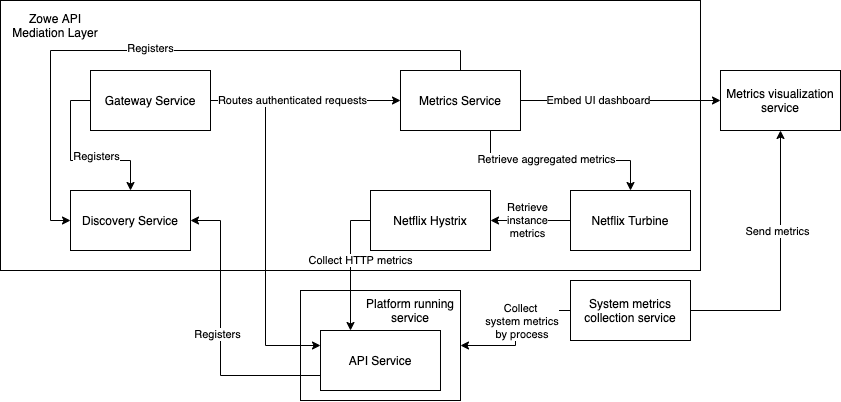

The diagram above was exported from draw.io. Its source (the exported page's mxGraphModel, read from the mxfile embedded in the PNG):
<mxGraphModel dx="1188" dy="641" grid="1" gridSize="10" guides="1" tooltips="1" connect="1" arrows="1" fold="1" page="1" pageScale="1" pageWidth="850" pageHeight="1100" math="0" shadow="0">
  <root>
    <mxCell id="0" />
    <mxCell id="1" parent="0" />
    <mxCell id="G7I_CtWmVYT31uYLY1Cy-42" value="" style="group" vertex="1" connectable="0" parent="1">
      <mxGeometry x="390" y="480" width="170" height="110" as="geometry" />
    </mxCell>
    <mxCell id="G7I_CtWmVYT31uYLY1Cy-39" value="" style="rounded=0;whiteSpace=wrap;html=1;" vertex="1" parent="G7I_CtWmVYT31uYLY1Cy-42">
      <mxGeometry width="160" height="110" as="geometry" />
    </mxCell>
    <mxCell id="G7I_CtWmVYT31uYLY1Cy-10" value="API Service" style="rounded=0;whiteSpace=wrap;html=1;" vertex="1" parent="G7I_CtWmVYT31uYLY1Cy-42">
      <mxGeometry x="20" y="40" width="120" height="60" as="geometry" />
    </mxCell>
    <mxCell id="G7I_CtWmVYT31uYLY1Cy-40" value="Platform running service" style="text;html=1;strokeColor=none;fillColor=none;align=center;verticalAlign=middle;whiteSpace=wrap;rounded=0;" vertex="1" parent="G7I_CtWmVYT31uYLY1Cy-42">
      <mxGeometry x="50" y="20" width="120" as="geometry" />
    </mxCell>
    <mxCell id="G7I_CtWmVYT31uYLY1Cy-44" value="" style="group" vertex="1" connectable="0" parent="1">
      <mxGeometry x="90" y="190" width="700" height="270" as="geometry" />
    </mxCell>
    <mxCell id="G7I_CtWmVYT31uYLY1Cy-25" value="" style="rounded=0;whiteSpace=wrap;html=1;" vertex="1" parent="G7I_CtWmVYT31uYLY1Cy-44">
      <mxGeometry width="700" height="270" as="geometry" />
    </mxCell>
    <mxCell id="G7I_CtWmVYT31uYLY1Cy-1" value="Gateway Service" style="rounded=0;whiteSpace=wrap;html=1;" vertex="1" parent="G7I_CtWmVYT31uYLY1Cy-44">
      <mxGeometry x="90" y="70" width="120" height="60" as="geometry" />
    </mxCell>
    <mxCell id="G7I_CtWmVYT31uYLY1Cy-2" value="Metrics Service" style="rounded=0;whiteSpace=wrap;html=1;" vertex="1" parent="G7I_CtWmVYT31uYLY1Cy-44">
      <mxGeometry x="400" y="70" width="120" height="60" as="geometry" />
    </mxCell>
    <mxCell id="G7I_CtWmVYT31uYLY1Cy-3" style="edgeStyle=orthogonalEdgeStyle;rounded=0;orthogonalLoop=1;jettySize=auto;html=1;exitX=1;exitY=0.5;exitDx=0;exitDy=0;" edge="1" parent="G7I_CtWmVYT31uYLY1Cy-44" source="G7I_CtWmVYT31uYLY1Cy-1" target="G7I_CtWmVYT31uYLY1Cy-2">
      <mxGeometry relative="1" as="geometry" />
    </mxCell>
    <mxCell id="G7I_CtWmVYT31uYLY1Cy-5" value="Discovery Service" style="rounded=0;whiteSpace=wrap;html=1;" vertex="1" parent="G7I_CtWmVYT31uYLY1Cy-44">
      <mxGeometry x="70" y="190" width="120" height="60" as="geometry" />
    </mxCell>
    <mxCell id="G7I_CtWmVYT31uYLY1Cy-8" style="edgeStyle=orthogonalEdgeStyle;rounded=0;orthogonalLoop=1;jettySize=auto;html=1;exitX=0;exitY=0.5;exitDx=0;exitDy=0;entryX=0.5;entryY=0;entryDx=0;entryDy=0;" edge="1" parent="G7I_CtWmVYT31uYLY1Cy-44" source="G7I_CtWmVYT31uYLY1Cy-1" target="G7I_CtWmVYT31uYLY1Cy-5">
      <mxGeometry relative="1" as="geometry" />
    </mxCell>
    <mxCell id="G7I_CtWmVYT31uYLY1Cy-9" value="Registers&lt;span style=&quot;color: rgba(0 , 0 , 0 , 0) ; font-family: monospace ; font-size: 0px ; background-color: rgb(248 , 249 , 250)&quot;&gt;%3CmxGraphModel%3E%3Croot%3E%3CmxCell%20id%3D%220%22%2F%3E%3CmxCell%20id%3D%221%22%20parent%3D%220%22%2F%3E%3CmxCell%20id%3D%222%22%20value%3D%22Gateway%20Service%22%20style%3D%22rounded%3D0%3BwhiteSpace%3Dwrap%3Bhtml%3D1%3B%22%20vertex%3D%221%22%20parent%3D%221%22%3E%3CmxGeometry%20x%3D%22180%22%20y%3D%22260%22%20width%3D%22120%22%20height%3D%2260%22%20as%3D%22geometry%22%2F%3E%3C%2FmxCell%3E%3C%2Froot%3E%3C%2FmxGraphModel%3E&lt;/span&gt;" style="edgeLabel;html=1;align=center;verticalAlign=middle;resizable=0;points=[];" vertex="1" connectable="0" parent="G7I_CtWmVYT31uYLY1Cy-8">
      <mxGeometry x="0.2444" y="4" relative="1" as="geometry">
        <mxPoint as="offset" />
      </mxGeometry>
    </mxCell>
    <mxCell id="G7I_CtWmVYT31uYLY1Cy-6" style="edgeStyle=orthogonalEdgeStyle;rounded=0;orthogonalLoop=1;jettySize=auto;html=1;exitX=0.5;exitY=0;exitDx=0;exitDy=0;entryX=0;entryY=0.5;entryDx=0;entryDy=0;" edge="1" parent="G7I_CtWmVYT31uYLY1Cy-44" source="G7I_CtWmVYT31uYLY1Cy-2" target="G7I_CtWmVYT31uYLY1Cy-5">
      <mxGeometry relative="1" as="geometry" />
    </mxCell>
    <mxCell id="G7I_CtWmVYT31uYLY1Cy-7" value="Registers" style="edgeLabel;html=1;align=center;verticalAlign=middle;resizable=0;points=[];" vertex="1" connectable="0" parent="G7I_CtWmVYT31uYLY1Cy-6">
      <mxGeometry x="0.064" y="-2" relative="1" as="geometry">
        <mxPoint as="offset" />
      </mxGeometry>
    </mxCell>
    <mxCell id="G7I_CtWmVYT31uYLY1Cy-14" value="Netflix Turbine" style="whiteSpace=wrap;html=1;" vertex="1" parent="G7I_CtWmVYT31uYLY1Cy-44">
      <mxGeometry x="570" y="190" width="120" height="60" as="geometry" />
    </mxCell>
    <mxCell id="G7I_CtWmVYT31uYLY1Cy-21" style="edgeStyle=orthogonalEdgeStyle;rounded=0;orthogonalLoop=1;jettySize=auto;html=1;exitX=0.75;exitY=1;exitDx=0;exitDy=0;entryX=0.5;entryY=0;entryDx=0;entryDy=0;" edge="1" parent="G7I_CtWmVYT31uYLY1Cy-44" source="G7I_CtWmVYT31uYLY1Cy-2" target="G7I_CtWmVYT31uYLY1Cy-14">
      <mxGeometry relative="1" as="geometry" />
    </mxCell>
    <mxCell id="G7I_CtWmVYT31uYLY1Cy-22" value="Retrieve aggregated&amp;nbsp;metrics" style="edgeLabel;html=1;align=center;verticalAlign=middle;resizable=0;points=[];" vertex="1" connectable="0" parent="G7I_CtWmVYT31uYLY1Cy-21">
      <mxGeometry x="0.4743" y="1" relative="1" as="geometry">
        <mxPoint x="-62" as="offset" />
      </mxGeometry>
    </mxCell>
    <mxCell id="G7I_CtWmVYT31uYLY1Cy-15" value="Netflix Hystrix" style="whiteSpace=wrap;html=1;" vertex="1" parent="G7I_CtWmVYT31uYLY1Cy-44">
      <mxGeometry x="370" y="190" width="120" height="60" as="geometry" />
    </mxCell>
    <mxCell id="G7I_CtWmVYT31uYLY1Cy-37" style="edgeStyle=orthogonalEdgeStyle;rounded=0;orthogonalLoop=1;jettySize=auto;html=1;exitX=0;exitY=0.5;exitDx=0;exitDy=0;startArrow=none;startFill=0;" edge="1" parent="G7I_CtWmVYT31uYLY1Cy-44" source="G7I_CtWmVYT31uYLY1Cy-14" target="G7I_CtWmVYT31uYLY1Cy-15">
      <mxGeometry relative="1" as="geometry" />
    </mxCell>
    <mxCell id="G7I_CtWmVYT31uYLY1Cy-38" value="Retrieve&lt;br&gt;instance&lt;br&gt;metrics" style="edgeLabel;html=1;align=center;verticalAlign=middle;resizable=0;points=[];" vertex="1" connectable="0" parent="G7I_CtWmVYT31uYLY1Cy-37">
      <mxGeometry x="0.3286" relative="1" as="geometry">
        <mxPoint x="10" as="offset" />
      </mxGeometry>
    </mxCell>
    <mxCell id="G7I_CtWmVYT31uYLY1Cy-35" value="Zowe API Mediation Layer" style="text;html=1;strokeColor=none;fillColor=none;align=center;verticalAlign=middle;whiteSpace=wrap;rounded=0;" vertex="1" parent="G7I_CtWmVYT31uYLY1Cy-44">
      <mxGeometry x="10" y="10" width="90" height="30" as="geometry" />
    </mxCell>
    <mxCell id="G7I_CtWmVYT31uYLY1Cy-33" style="edgeStyle=orthogonalEdgeStyle;rounded=0;orthogonalLoop=1;jettySize=auto;html=1;exitX=1;exitY=0.5;exitDx=0;exitDy=0;entryX=0;entryY=0.5;entryDx=0;entryDy=0;startArrow=none;startFill=0;" edge="1" parent="1" source="G7I_CtWmVYT31uYLY1Cy-2" target="G7I_CtWmVYT31uYLY1Cy-30">
      <mxGeometry relative="1" as="geometry" />
    </mxCell>
    <mxCell id="G7I_CtWmVYT31uYLY1Cy-34" value="Embed UI dashboard" style="edgeLabel;html=1;align=center;verticalAlign=middle;resizable=0;points=[];" vertex="1" connectable="0" parent="G7I_CtWmVYT31uYLY1Cy-33">
      <mxGeometry x="0.5053" relative="1" as="geometry">
        <mxPoint x="-73" as="offset" />
      </mxGeometry>
    </mxCell>
    <mxCell id="G7I_CtWmVYT31uYLY1Cy-11" style="edgeStyle=orthogonalEdgeStyle;rounded=0;orthogonalLoop=1;jettySize=auto;html=1;exitX=0;exitY=0.75;exitDx=0;exitDy=0;entryX=1;entryY=0.5;entryDx=0;entryDy=0;" edge="1" parent="1" source="G7I_CtWmVYT31uYLY1Cy-10" target="G7I_CtWmVYT31uYLY1Cy-5">
      <mxGeometry relative="1" as="geometry">
        <Array as="points">
          <mxPoint x="310" y="565" />
          <mxPoint x="310" y="410" />
        </Array>
      </mxGeometry>
    </mxCell>
    <mxCell id="G7I_CtWmVYT31uYLY1Cy-12" value="Registers" style="edgeLabel;html=1;align=center;verticalAlign=middle;resizable=0;points=[];" vertex="1" connectable="0" parent="G7I_CtWmVYT31uYLY1Cy-11">
      <mxGeometry x="-0.0076" y="3" relative="1" as="geometry">
        <mxPoint as="offset" />
      </mxGeometry>
    </mxCell>
    <mxCell id="G7I_CtWmVYT31uYLY1Cy-16" style="edgeStyle=orthogonalEdgeStyle;rounded=0;orthogonalLoop=1;jettySize=auto;html=1;exitX=0;exitY=0.5;exitDx=0;exitDy=0;entryX=0.25;entryY=0;entryDx=0;entryDy=0;" edge="1" parent="1" source="G7I_CtWmVYT31uYLY1Cy-15" target="G7I_CtWmVYT31uYLY1Cy-10">
      <mxGeometry relative="1" as="geometry" />
    </mxCell>
    <mxCell id="G7I_CtWmVYT31uYLY1Cy-17" value="Collect HTTP metrics" style="edgeLabel;html=1;align=center;verticalAlign=middle;resizable=0;points=[];" vertex="1" connectable="0" parent="G7I_CtWmVYT31uYLY1Cy-16">
      <mxGeometry x="0.0105" y="-1" relative="1" as="geometry">
        <mxPoint x="11" y="-6" as="offset" />
      </mxGeometry>
    </mxCell>
    <mxCell id="G7I_CtWmVYT31uYLY1Cy-28" style="edgeStyle=orthogonalEdgeStyle;rounded=0;orthogonalLoop=1;jettySize=auto;html=1;exitX=0;exitY=0.5;exitDx=0;exitDy=0;entryX=1;entryY=0.5;entryDx=0;entryDy=0;" edge="1" parent="1" source="G7I_CtWmVYT31uYLY1Cy-27" target="G7I_CtWmVYT31uYLY1Cy-39">
      <mxGeometry relative="1" as="geometry" />
    </mxCell>
    <mxCell id="G7I_CtWmVYT31uYLY1Cy-29" value="Collect&lt;br&gt;&amp;nbsp;system metrics&lt;br&gt;&amp;nbsp;by process" style="edgeLabel;html=1;align=center;verticalAlign=middle;resizable=0;points=[];" vertex="1" connectable="0" parent="G7I_CtWmVYT31uYLY1Cy-28">
      <mxGeometry x="0.0065" y="2" relative="1" as="geometry">
        <mxPoint x="3" y="-8" as="offset" />
      </mxGeometry>
    </mxCell>
    <mxCell id="G7I_CtWmVYT31uYLY1Cy-31" style="edgeStyle=orthogonalEdgeStyle;rounded=0;orthogonalLoop=1;jettySize=auto;html=1;exitX=1;exitY=0.5;exitDx=0;exitDy=0;entryX=0.5;entryY=1;entryDx=0;entryDy=0;" edge="1" parent="1" source="G7I_CtWmVYT31uYLY1Cy-27" target="G7I_CtWmVYT31uYLY1Cy-30">
      <mxGeometry relative="1" as="geometry" />
    </mxCell>
    <mxCell id="G7I_CtWmVYT31uYLY1Cy-32" value="Send metrics" style="edgeLabel;html=1;align=center;verticalAlign=middle;resizable=0;points=[];" vertex="1" connectable="0" parent="G7I_CtWmVYT31uYLY1Cy-31">
      <mxGeometry x="-0.1385" y="3" relative="1" as="geometry">
        <mxPoint y="-53" as="offset" />
      </mxGeometry>
    </mxCell>
    <mxCell id="G7I_CtWmVYT31uYLY1Cy-27" value="System metrics collection service" style="rounded=0;whiteSpace=wrap;html=1;" vertex="1" parent="1">
      <mxGeometry x="660" y="470" width="120" height="60" as="geometry" />
    </mxCell>
    <mxCell id="G7I_CtWmVYT31uYLY1Cy-30" value="Metrics visualization service" style="rounded=0;whiteSpace=wrap;html=1;" vertex="1" parent="1">
      <mxGeometry x="810" y="260" width="120" height="60" as="geometry" />
    </mxCell>
    <mxCell id="G7I_CtWmVYT31uYLY1Cy-45" style="edgeStyle=orthogonalEdgeStyle;rounded=0;orthogonalLoop=1;jettySize=auto;html=1;exitX=1;exitY=0.5;exitDx=0;exitDy=0;entryX=0;entryY=0.25;entryDx=0;entryDy=0;startArrow=none;startFill=0;" edge="1" parent="1" source="G7I_CtWmVYT31uYLY1Cy-1" target="G7I_CtWmVYT31uYLY1Cy-10">
      <mxGeometry relative="1" as="geometry" />
    </mxCell>
    <mxCell id="G7I_CtWmVYT31uYLY1Cy-46" value="Routes authenticated requests" style="edgeLabel;html=1;align=center;verticalAlign=middle;resizable=0;points=[];" vertex="1" connectable="0" parent="G7I_CtWmVYT31uYLY1Cy-45">
      <mxGeometry x="-0.8338" y="3" relative="1" as="geometry">
        <mxPoint x="52" y="3" as="offset" />
      </mxGeometry>
    </mxCell>
  </root>
</mxGraphModel>